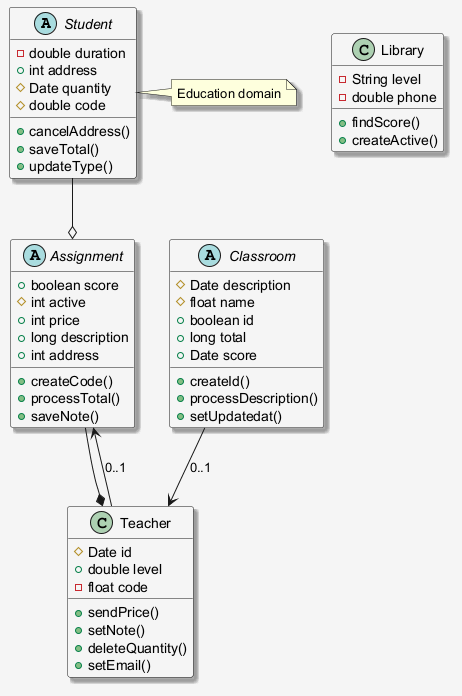

The diagram above was rendered by PlantUML. Its source (embedded in the PNG):
@startuml
skinparam shadowing false
skinparam backgroundColor #F5F5F5
skinparam shadowing true
abstract class Student {
  -double duration
  +int address
  #Date quantity
  #double code
  +cancelAddress()
  +saveTotal()
  +updateType()
}
class Library {
  -String level
  -double phone
  +findScore()
  +createActive()
}
abstract class Assignment {
  +boolean score
  #int active
  +int price
  +long description
  +int address
  +createCode()
  +processTotal()
  +saveNote()
}
abstract class Classroom {
  #Date description
  #float name
  +boolean id
  +long total
  +Date score
  +createId()
  +processDescription()
  +setUpdatedat()
}
class Teacher {
  #Date id
  +double level
  -float code
  +sendPrice()
  +setNote()
  +deleteQuantity()
  +setEmail()
}
Teacher --> Assignment : "0..1"
Student --o Assignment
Classroom --> Teacher : "0..1"
Assignment --* Teacher
note right of Student : Education domain
@enduml